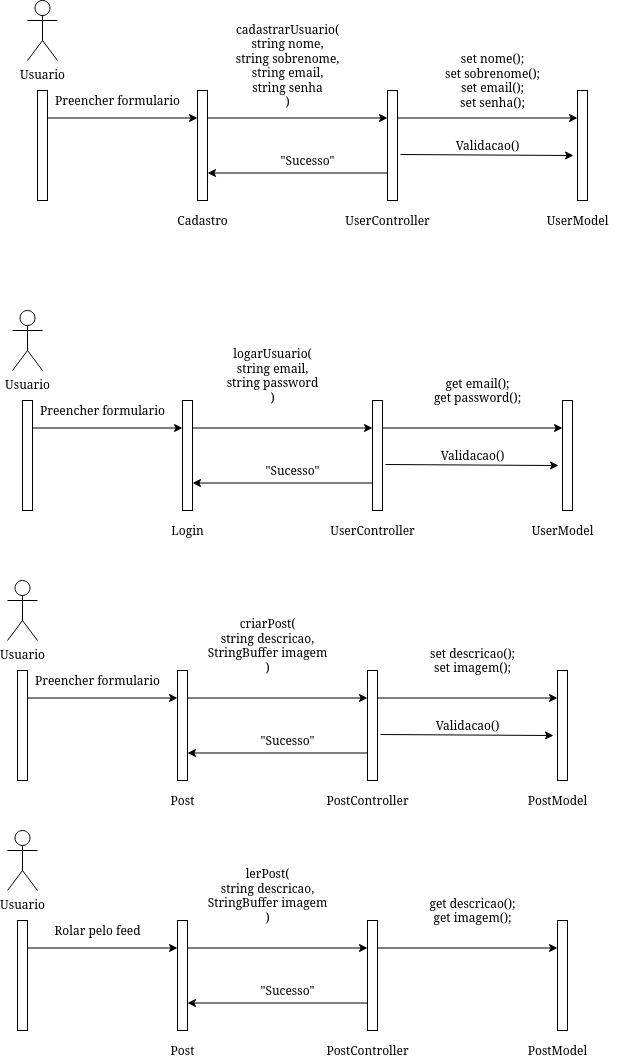

The diagram above was exported from draw.io. Its source (the exported page's mxGraphModel, read from the mxfile embedded in the PNG):
<mxGraphModel dx="1656" dy="933" grid="1" gridSize="10" guides="1" tooltips="1" connect="1" arrows="1" fold="1" page="1" pageScale="1" pageWidth="850" pageHeight="1100" math="0" shadow="0">
  <root>
    <mxCell id="0" />
    <mxCell id="1" parent="0" />
    <mxCell id="9XFzNgvyR8JENTiXVB_1-1" value="Usuario" style="shape=umlActor;verticalLabelPosition=bottom;verticalAlign=top;html=1;outlineConnect=0;" vertex="1" parent="1">
      <mxGeometry x="60" y="30" width="30" height="60" as="geometry" />
    </mxCell>
    <mxCell id="9XFzNgvyR8JENTiXVB_1-3" value="" style="rounded=0;whiteSpace=wrap;html=1;" vertex="1" parent="1">
      <mxGeometry x="70" y="120" width="10" height="110" as="geometry" />
    </mxCell>
    <mxCell id="9XFzNgvyR8JENTiXVB_1-4" value="" style="endArrow=classic;html=1;exitX=1;exitY=0.25;exitDx=0;exitDy=0;entryX=0;entryY=0.25;entryDx=0;entryDy=0;" edge="1" parent="1" source="9XFzNgvyR8JENTiXVB_1-3" target="9XFzNgvyR8JENTiXVB_1-5">
      <mxGeometry width="50" height="50" relative="1" as="geometry">
        <mxPoint x="100" y="174.5" as="sourcePoint" />
        <mxPoint x="210" y="174.5" as="targetPoint" />
      </mxGeometry>
    </mxCell>
    <mxCell id="9XFzNgvyR8JENTiXVB_1-5" value="" style="rounded=0;whiteSpace=wrap;html=1;" vertex="1" parent="1">
      <mxGeometry x="230" y="120" width="10" height="110" as="geometry" />
    </mxCell>
    <mxCell id="9XFzNgvyR8JENTiXVB_1-6" value="Cadastro" style="text;html=1;align=center;verticalAlign=middle;resizable=0;points=[];autosize=1;" vertex="1" parent="1">
      <mxGeometry x="200" y="240" width="70" height="20" as="geometry" />
    </mxCell>
    <mxCell id="9XFzNgvyR8JENTiXVB_1-7" value="Preencher formulario" style="text;html=1;align=center;verticalAlign=middle;resizable=0;points=[];autosize=1;" vertex="1" parent="1">
      <mxGeometry x="80" y="120" width="140" height="20" as="geometry" />
    </mxCell>
    <mxCell id="9XFzNgvyR8JENTiXVB_1-8" value="" style="rounded=0;whiteSpace=wrap;html=1;" vertex="1" parent="1">
      <mxGeometry x="420" y="120" width="10" height="110" as="geometry" />
    </mxCell>
    <mxCell id="9XFzNgvyR8JENTiXVB_1-9" value="" style="endArrow=classic;html=1;exitX=1;exitY=0.25;exitDx=0;exitDy=0;entryX=0;entryY=0.25;entryDx=0;entryDy=0;" edge="1" parent="1" source="9XFzNgvyR8JENTiXVB_1-5" target="9XFzNgvyR8JENTiXVB_1-8">
      <mxGeometry width="50" height="50" relative="1" as="geometry">
        <mxPoint x="260" y="240" as="sourcePoint" />
        <mxPoint x="410" y="240" as="targetPoint" />
      </mxGeometry>
    </mxCell>
    <mxCell id="9XFzNgvyR8JENTiXVB_1-11" value="&lt;div&gt;cadastrarUsuario(&lt;/div&gt;&lt;div&gt;string nome,&lt;/div&gt;&lt;div&gt;string sobrenome,&lt;/div&gt;&lt;div&gt;string email,&lt;/div&gt;&lt;div&gt;string senha&lt;/div&gt;&lt;div&gt;)&lt;/div&gt;" style="text;html=1;align=center;verticalAlign=middle;resizable=0;points=[];autosize=1;" vertex="1" parent="1">
      <mxGeometry x="260" y="50" width="120" height="90" as="geometry" />
    </mxCell>
    <mxCell id="9XFzNgvyR8JENTiXVB_1-12" value="UserController" style="text;html=1;align=center;verticalAlign=middle;resizable=0;points=[];autosize=1;" vertex="1" parent="1">
      <mxGeometry x="370" y="240" width="100" height="20" as="geometry" />
    </mxCell>
    <mxCell id="9XFzNgvyR8JENTiXVB_1-13" value="" style="rounded=0;whiteSpace=wrap;html=1;" vertex="1" parent="1">
      <mxGeometry x="610" y="120" width="10" height="110" as="geometry" />
    </mxCell>
    <mxCell id="9XFzNgvyR8JENTiXVB_1-14" value="" style="endArrow=classic;html=1;exitX=1;exitY=0.25;exitDx=0;exitDy=0;entryX=0;entryY=0.25;entryDx=0;entryDy=0;" edge="1" parent="1" source="9XFzNgvyR8JENTiXVB_1-8" target="9XFzNgvyR8JENTiXVB_1-13">
      <mxGeometry width="50" height="50" relative="1" as="geometry">
        <mxPoint x="250" y="157.5" as="sourcePoint" />
        <mxPoint x="611" y="136" as="targetPoint" />
      </mxGeometry>
    </mxCell>
    <mxCell id="9XFzNgvyR8JENTiXVB_1-18" value="&lt;div&gt;set nome();&lt;/div&gt;&lt;div&gt;set sobrenome();&lt;/div&gt;&lt;div&gt;set email();&lt;/div&gt;&lt;div&gt;set senha();&lt;br&gt;&lt;/div&gt;" style="text;html=1;align=center;verticalAlign=middle;resizable=0;points=[];autosize=1;" vertex="1" parent="1">
      <mxGeometry x="470" y="80" width="110" height="60" as="geometry" />
    </mxCell>
    <mxCell id="9XFzNgvyR8JENTiXVB_1-19" value="UserModel" style="text;html=1;align=center;verticalAlign=middle;resizable=0;points=[];autosize=1;" vertex="1" parent="1">
      <mxGeometry x="570" y="240" width="80" height="20" as="geometry" />
    </mxCell>
    <mxCell id="9XFzNgvyR8JENTiXVB_1-21" value="" style="endArrow=classic;html=1;exitX=1.3;exitY=0.582;exitDx=0;exitDy=0;exitPerimeter=0;entryX=-0.4;entryY=0.591;entryDx=0;entryDy=0;entryPerimeter=0;" edge="1" parent="1" source="9XFzNgvyR8JENTiXVB_1-8" target="9XFzNgvyR8JENTiXVB_1-13">
      <mxGeometry width="50" height="50" relative="1" as="geometry">
        <mxPoint x="440" y="157.5" as="sourcePoint" />
        <mxPoint x="520" y="175" as="targetPoint" />
      </mxGeometry>
    </mxCell>
    <mxCell id="9XFzNgvyR8JENTiXVB_1-22" value="" style="endArrow=classic;html=1;exitX=0;exitY=0.75;exitDx=0;exitDy=0;entryX=1;entryY=0.75;entryDx=0;entryDy=0;" edge="1" parent="1" source="9XFzNgvyR8JENTiXVB_1-8" target="9XFzNgvyR8JENTiXVB_1-5">
      <mxGeometry width="50" height="50" relative="1" as="geometry">
        <mxPoint x="390" y="200" as="sourcePoint" />
        <mxPoint x="210" y="200" as="targetPoint" />
      </mxGeometry>
    </mxCell>
    <mxCell id="9XFzNgvyR8JENTiXVB_1-23" value="&lt;div&gt;&quot;Sucesso&quot;&lt;/div&gt;" style="text;html=1;align=center;verticalAlign=middle;resizable=0;points=[];autosize=1;" vertex="1" parent="1">
      <mxGeometry x="305" y="180" width="70" height="20" as="geometry" />
    </mxCell>
    <mxCell id="9XFzNgvyR8JENTiXVB_1-24" value="Validacao()" style="text;html=1;align=center;verticalAlign=middle;resizable=0;points=[];autosize=1;" vertex="1" parent="1">
      <mxGeometry x="480" y="165" width="80" height="20" as="geometry" />
    </mxCell>
    <mxCell id="9XFzNgvyR8JENTiXVB_1-43" value="Usuario" style="shape=umlActor;verticalLabelPosition=bottom;verticalAlign=top;html=1;outlineConnect=0;" vertex="1" parent="1">
      <mxGeometry x="45" y="340" width="30" height="60" as="geometry" />
    </mxCell>
    <mxCell id="9XFzNgvyR8JENTiXVB_1-44" value="" style="rounded=0;whiteSpace=wrap;html=1;" vertex="1" parent="1">
      <mxGeometry x="55" y="430" width="10" height="110" as="geometry" />
    </mxCell>
    <mxCell id="9XFzNgvyR8JENTiXVB_1-45" value="" style="endArrow=classic;html=1;exitX=1;exitY=0.25;exitDx=0;exitDy=0;entryX=0;entryY=0.25;entryDx=0;entryDy=0;" edge="1" parent="1" source="9XFzNgvyR8JENTiXVB_1-44" target="9XFzNgvyR8JENTiXVB_1-46">
      <mxGeometry width="50" height="50" relative="1" as="geometry">
        <mxPoint x="85" y="484.5" as="sourcePoint" />
        <mxPoint x="195" y="484.5" as="targetPoint" />
      </mxGeometry>
    </mxCell>
    <mxCell id="9XFzNgvyR8JENTiXVB_1-46" value="" style="rounded=0;whiteSpace=wrap;html=1;" vertex="1" parent="1">
      <mxGeometry x="215" y="430" width="10" height="110" as="geometry" />
    </mxCell>
    <mxCell id="9XFzNgvyR8JENTiXVB_1-47" value="Login" style="text;html=1;align=center;verticalAlign=middle;resizable=0;points=[];autosize=1;" vertex="1" parent="1">
      <mxGeometry x="195" y="550" width="50" height="20" as="geometry" />
    </mxCell>
    <mxCell id="9XFzNgvyR8JENTiXVB_1-48" value="Preencher formulario" style="text;html=1;align=center;verticalAlign=middle;resizable=0;points=[];autosize=1;" vertex="1" parent="1">
      <mxGeometry x="65" y="430" width="140" height="20" as="geometry" />
    </mxCell>
    <mxCell id="9XFzNgvyR8JENTiXVB_1-49" value="" style="rounded=0;whiteSpace=wrap;html=1;" vertex="1" parent="1">
      <mxGeometry x="405" y="430" width="10" height="110" as="geometry" />
    </mxCell>
    <mxCell id="9XFzNgvyR8JENTiXVB_1-50" value="" style="endArrow=classic;html=1;exitX=1;exitY=0.25;exitDx=0;exitDy=0;entryX=0;entryY=0.25;entryDx=0;entryDy=0;" edge="1" parent="1" source="9XFzNgvyR8JENTiXVB_1-46" target="9XFzNgvyR8JENTiXVB_1-49">
      <mxGeometry width="50" height="50" relative="1" as="geometry">
        <mxPoint x="245" y="550" as="sourcePoint" />
        <mxPoint x="395" y="550" as="targetPoint" />
      </mxGeometry>
    </mxCell>
    <mxCell id="9XFzNgvyR8JENTiXVB_1-51" value="&lt;div&gt;logarUsuario(&lt;/div&gt;&lt;div&gt;string email,&lt;/div&gt;&lt;div&gt;string password&lt;br&gt;&lt;/div&gt;&lt;div&gt;)&lt;br&gt; &lt;/div&gt;" style="text;html=1;align=center;verticalAlign=middle;resizable=0;points=[];autosize=1;" vertex="1" parent="1">
      <mxGeometry x="250" y="375" width="110" height="60" as="geometry" />
    </mxCell>
    <mxCell id="9XFzNgvyR8JENTiXVB_1-52" value="UserController" style="text;html=1;align=center;verticalAlign=middle;resizable=0;points=[];autosize=1;" vertex="1" parent="1">
      <mxGeometry x="355" y="550" width="100" height="20" as="geometry" />
    </mxCell>
    <mxCell id="9XFzNgvyR8JENTiXVB_1-53" value="" style="rounded=0;whiteSpace=wrap;html=1;" vertex="1" parent="1">
      <mxGeometry x="595" y="430" width="10" height="110" as="geometry" />
    </mxCell>
    <mxCell id="9XFzNgvyR8JENTiXVB_1-54" value="" style="endArrow=classic;html=1;exitX=1;exitY=0.25;exitDx=0;exitDy=0;entryX=0;entryY=0.25;entryDx=0;entryDy=0;" edge="1" parent="1" source="9XFzNgvyR8JENTiXVB_1-49" target="9XFzNgvyR8JENTiXVB_1-53">
      <mxGeometry width="50" height="50" relative="1" as="geometry">
        <mxPoint x="235" y="467.5" as="sourcePoint" />
        <mxPoint x="596" y="446" as="targetPoint" />
      </mxGeometry>
    </mxCell>
    <mxCell id="9XFzNgvyR8JENTiXVB_1-55" value="&lt;div&gt;get email();&lt;/div&gt;&lt;div&gt;get password();&lt;br&gt;&lt;/div&gt;" style="text;html=1;align=center;verticalAlign=middle;resizable=0;points=[];autosize=1;" vertex="1" parent="1">
      <mxGeometry x="460" y="405" width="100" height="30" as="geometry" />
    </mxCell>
    <mxCell id="9XFzNgvyR8JENTiXVB_1-56" value="UserModel" style="text;html=1;align=center;verticalAlign=middle;resizable=0;points=[];autosize=1;" vertex="1" parent="1">
      <mxGeometry x="555" y="550" width="80" height="20" as="geometry" />
    </mxCell>
    <mxCell id="9XFzNgvyR8JENTiXVB_1-57" value="" style="endArrow=classic;html=1;exitX=1.3;exitY=0.582;exitDx=0;exitDy=0;exitPerimeter=0;entryX=-0.4;entryY=0.591;entryDx=0;entryDy=0;entryPerimeter=0;" edge="1" parent="1" source="9XFzNgvyR8JENTiXVB_1-49" target="9XFzNgvyR8JENTiXVB_1-53">
      <mxGeometry width="50" height="50" relative="1" as="geometry">
        <mxPoint x="425" y="467.5" as="sourcePoint" />
        <mxPoint x="505" y="485" as="targetPoint" />
      </mxGeometry>
    </mxCell>
    <mxCell id="9XFzNgvyR8JENTiXVB_1-58" value="" style="endArrow=classic;html=1;exitX=0;exitY=0.75;exitDx=0;exitDy=0;entryX=1;entryY=0.75;entryDx=0;entryDy=0;" edge="1" parent="1" source="9XFzNgvyR8JENTiXVB_1-49" target="9XFzNgvyR8JENTiXVB_1-46">
      <mxGeometry width="50" height="50" relative="1" as="geometry">
        <mxPoint x="375" y="510" as="sourcePoint" />
        <mxPoint x="195" y="510" as="targetPoint" />
      </mxGeometry>
    </mxCell>
    <mxCell id="9XFzNgvyR8JENTiXVB_1-59" value="&lt;div&gt;&quot;Sucesso&quot;&lt;/div&gt;" style="text;html=1;align=center;verticalAlign=middle;resizable=0;points=[];autosize=1;" vertex="1" parent="1">
      <mxGeometry x="290" y="490" width="70" height="20" as="geometry" />
    </mxCell>
    <mxCell id="9XFzNgvyR8JENTiXVB_1-60" value="Validacao()" style="text;html=1;align=center;verticalAlign=middle;resizable=0;points=[];autosize=1;" vertex="1" parent="1">
      <mxGeometry x="465" y="475" width="80" height="20" as="geometry" />
    </mxCell>
    <mxCell id="9XFzNgvyR8JENTiXVB_1-61" value="Usuario" style="shape=umlActor;verticalLabelPosition=bottom;verticalAlign=top;html=1;outlineConnect=0;" vertex="1" parent="1">
      <mxGeometry x="40" y="610" width="30" height="60" as="geometry" />
    </mxCell>
    <mxCell id="9XFzNgvyR8JENTiXVB_1-62" value="" style="rounded=0;whiteSpace=wrap;html=1;" vertex="1" parent="1">
      <mxGeometry x="50" y="700" width="10" height="110" as="geometry" />
    </mxCell>
    <mxCell id="9XFzNgvyR8JENTiXVB_1-63" value="" style="endArrow=classic;html=1;exitX=1;exitY=0.25;exitDx=0;exitDy=0;entryX=0;entryY=0.25;entryDx=0;entryDy=0;" edge="1" parent="1" source="9XFzNgvyR8JENTiXVB_1-62" target="9XFzNgvyR8JENTiXVB_1-64">
      <mxGeometry width="50" height="50" relative="1" as="geometry">
        <mxPoint x="80" y="754.5" as="sourcePoint" />
        <mxPoint x="190" y="754.5" as="targetPoint" />
      </mxGeometry>
    </mxCell>
    <mxCell id="9XFzNgvyR8JENTiXVB_1-64" value="" style="rounded=0;whiteSpace=wrap;html=1;" vertex="1" parent="1">
      <mxGeometry x="210" y="700" width="10" height="110" as="geometry" />
    </mxCell>
    <mxCell id="9XFzNgvyR8JENTiXVB_1-65" value="Post" style="text;html=1;align=center;verticalAlign=middle;resizable=0;points=[];autosize=1;" vertex="1" parent="1">
      <mxGeometry x="195" y="820" width="40" height="20" as="geometry" />
    </mxCell>
    <mxCell id="9XFzNgvyR8JENTiXVB_1-66" value="Preencher formulario" style="text;html=1;align=center;verticalAlign=middle;resizable=0;points=[];autosize=1;" vertex="1" parent="1">
      <mxGeometry x="60" y="700" width="140" height="20" as="geometry" />
    </mxCell>
    <mxCell id="9XFzNgvyR8JENTiXVB_1-67" value="" style="rounded=0;whiteSpace=wrap;html=1;" vertex="1" parent="1">
      <mxGeometry x="400" y="700" width="10" height="110" as="geometry" />
    </mxCell>
    <mxCell id="9XFzNgvyR8JENTiXVB_1-68" value="" style="endArrow=classic;html=1;exitX=1;exitY=0.25;exitDx=0;exitDy=0;entryX=0;entryY=0.25;entryDx=0;entryDy=0;" edge="1" parent="1" source="9XFzNgvyR8JENTiXVB_1-64" target="9XFzNgvyR8JENTiXVB_1-67">
      <mxGeometry width="50" height="50" relative="1" as="geometry">
        <mxPoint x="240" y="820" as="sourcePoint" />
        <mxPoint x="390" y="820" as="targetPoint" />
      </mxGeometry>
    </mxCell>
    <mxCell id="9XFzNgvyR8JENTiXVB_1-69" value="&lt;div&gt;criarPost(&lt;/div&gt;&lt;div&gt;string descricao,&lt;/div&gt;&lt;div&gt;StringBuffer imagem&lt;/div&gt;&lt;div&gt;)&lt;/div&gt;" style="text;html=1;align=center;verticalAlign=middle;resizable=0;points=[];autosize=1;" vertex="1" parent="1">
      <mxGeometry x="230" y="645" width="140" height="60" as="geometry" />
    </mxCell>
    <mxCell id="9XFzNgvyR8JENTiXVB_1-70" value="PostController" style="text;html=1;align=center;verticalAlign=middle;resizable=0;points=[];autosize=1;" vertex="1" parent="1">
      <mxGeometry x="350" y="820" width="100" height="20" as="geometry" />
    </mxCell>
    <mxCell id="9XFzNgvyR8JENTiXVB_1-71" value="" style="rounded=0;whiteSpace=wrap;html=1;" vertex="1" parent="1">
      <mxGeometry x="590" y="700" width="10" height="110" as="geometry" />
    </mxCell>
    <mxCell id="9XFzNgvyR8JENTiXVB_1-72" value="" style="endArrow=classic;html=1;exitX=1;exitY=0.25;exitDx=0;exitDy=0;entryX=0;entryY=0.25;entryDx=0;entryDy=0;" edge="1" parent="1" source="9XFzNgvyR8JENTiXVB_1-67" target="9XFzNgvyR8JENTiXVB_1-71">
      <mxGeometry width="50" height="50" relative="1" as="geometry">
        <mxPoint x="230" y="737.5" as="sourcePoint" />
        <mxPoint x="591" y="716" as="targetPoint" />
      </mxGeometry>
    </mxCell>
    <mxCell id="9XFzNgvyR8JENTiXVB_1-73" value="&lt;div&gt;set descricao();&lt;/div&gt;&lt;div&gt;set imagem();&lt;br&gt;&lt;/div&gt;" style="text;html=1;align=center;verticalAlign=middle;resizable=0;points=[];autosize=1;" vertex="1" parent="1">
      <mxGeometry x="455" y="675" width="100" height="30" as="geometry" />
    </mxCell>
    <mxCell id="9XFzNgvyR8JENTiXVB_1-74" value="PostModel" style="text;html=1;align=center;verticalAlign=middle;resizable=0;points=[];autosize=1;" vertex="1" parent="1">
      <mxGeometry x="555" y="820" width="70" height="20" as="geometry" />
    </mxCell>
    <mxCell id="9XFzNgvyR8JENTiXVB_1-75" value="" style="endArrow=classic;html=1;exitX=1.3;exitY=0.582;exitDx=0;exitDy=0;exitPerimeter=0;entryX=-0.4;entryY=0.591;entryDx=0;entryDy=0;entryPerimeter=0;" edge="1" parent="1" source="9XFzNgvyR8JENTiXVB_1-67" target="9XFzNgvyR8JENTiXVB_1-71">
      <mxGeometry width="50" height="50" relative="1" as="geometry">
        <mxPoint x="420" y="737.5" as="sourcePoint" />
        <mxPoint x="500" y="755" as="targetPoint" />
      </mxGeometry>
    </mxCell>
    <mxCell id="9XFzNgvyR8JENTiXVB_1-76" value="" style="endArrow=classic;html=1;exitX=0;exitY=0.75;exitDx=0;exitDy=0;entryX=1;entryY=0.75;entryDx=0;entryDy=0;" edge="1" parent="1" source="9XFzNgvyR8JENTiXVB_1-67" target="9XFzNgvyR8JENTiXVB_1-64">
      <mxGeometry width="50" height="50" relative="1" as="geometry">
        <mxPoint x="370" y="780" as="sourcePoint" />
        <mxPoint x="190" y="780" as="targetPoint" />
      </mxGeometry>
    </mxCell>
    <mxCell id="9XFzNgvyR8JENTiXVB_1-77" value="&lt;div&gt;&quot;Sucesso&quot;&lt;/div&gt;" style="text;html=1;align=center;verticalAlign=middle;resizable=0;points=[];autosize=1;" vertex="1" parent="1">
      <mxGeometry x="285" y="760" width="70" height="20" as="geometry" />
    </mxCell>
    <mxCell id="9XFzNgvyR8JENTiXVB_1-78" value="Validacao()" style="text;html=1;align=center;verticalAlign=middle;resizable=0;points=[];autosize=1;" vertex="1" parent="1">
      <mxGeometry x="460" y="745" width="80" height="20" as="geometry" />
    </mxCell>
    <mxCell id="9XFzNgvyR8JENTiXVB_1-79" value="Usuario" style="shape=umlActor;verticalLabelPosition=bottom;verticalAlign=top;html=1;outlineConnect=0;" vertex="1" parent="1">
      <mxGeometry x="40" y="860" width="30" height="60" as="geometry" />
    </mxCell>
    <mxCell id="9XFzNgvyR8JENTiXVB_1-80" value="" style="rounded=0;whiteSpace=wrap;html=1;" vertex="1" parent="1">
      <mxGeometry x="50" y="950" width="10" height="110" as="geometry" />
    </mxCell>
    <mxCell id="9XFzNgvyR8JENTiXVB_1-81" value="" style="endArrow=classic;html=1;exitX=1;exitY=0.25;exitDx=0;exitDy=0;entryX=0;entryY=0.25;entryDx=0;entryDy=0;" edge="1" parent="1" source="9XFzNgvyR8JENTiXVB_1-80" target="9XFzNgvyR8JENTiXVB_1-82">
      <mxGeometry width="50" height="50" relative="1" as="geometry">
        <mxPoint x="80" y="1004.5" as="sourcePoint" />
        <mxPoint x="190" y="1004.5" as="targetPoint" />
      </mxGeometry>
    </mxCell>
    <mxCell id="9XFzNgvyR8JENTiXVB_1-82" value="" style="rounded=0;whiteSpace=wrap;html=1;" vertex="1" parent="1">
      <mxGeometry x="210" y="950" width="10" height="110" as="geometry" />
    </mxCell>
    <mxCell id="9XFzNgvyR8JENTiXVB_1-83" value="Post" style="text;html=1;align=center;verticalAlign=middle;resizable=0;points=[];autosize=1;" vertex="1" parent="1">
      <mxGeometry x="195" y="1070" width="40" height="20" as="geometry" />
    </mxCell>
    <mxCell id="9XFzNgvyR8JENTiXVB_1-84" value="Rolar pelo feed" style="text;html=1;align=center;verticalAlign=middle;resizable=0;points=[];autosize=1;" vertex="1" parent="1">
      <mxGeometry x="80" y="950" width="100" height="20" as="geometry" />
    </mxCell>
    <mxCell id="9XFzNgvyR8JENTiXVB_1-85" value="" style="rounded=0;whiteSpace=wrap;html=1;" vertex="1" parent="1">
      <mxGeometry x="400" y="950" width="10" height="110" as="geometry" />
    </mxCell>
    <mxCell id="9XFzNgvyR8JENTiXVB_1-86" value="" style="endArrow=classic;html=1;exitX=1;exitY=0.25;exitDx=0;exitDy=0;entryX=0;entryY=0.25;entryDx=0;entryDy=0;" edge="1" parent="1" source="9XFzNgvyR8JENTiXVB_1-82" target="9XFzNgvyR8JENTiXVB_1-85">
      <mxGeometry width="50" height="50" relative="1" as="geometry">
        <mxPoint x="240" y="1070" as="sourcePoint" />
        <mxPoint x="390" y="1070" as="targetPoint" />
      </mxGeometry>
    </mxCell>
    <mxCell id="9XFzNgvyR8JENTiXVB_1-87" value="&lt;div&gt;lerPost(&lt;/div&gt;&lt;div&gt;string descricao,&lt;/div&gt;&lt;div&gt;StringBuffer imagem&lt;/div&gt;&lt;div&gt;)&lt;/div&gt;" style="text;html=1;align=center;verticalAlign=middle;resizable=0;points=[];autosize=1;" vertex="1" parent="1">
      <mxGeometry x="230" y="895" width="140" height="60" as="geometry" />
    </mxCell>
    <mxCell id="9XFzNgvyR8JENTiXVB_1-88" value="PostController" style="text;html=1;align=center;verticalAlign=middle;resizable=0;points=[];autosize=1;" vertex="1" parent="1">
      <mxGeometry x="350" y="1070" width="100" height="20" as="geometry" />
    </mxCell>
    <mxCell id="9XFzNgvyR8JENTiXVB_1-89" value="" style="rounded=0;whiteSpace=wrap;html=1;" vertex="1" parent="1">
      <mxGeometry x="590" y="950" width="10" height="110" as="geometry" />
    </mxCell>
    <mxCell id="9XFzNgvyR8JENTiXVB_1-90" value="" style="endArrow=classic;html=1;exitX=1;exitY=0.25;exitDx=0;exitDy=0;entryX=0;entryY=0.25;entryDx=0;entryDy=0;" edge="1" parent="1" source="9XFzNgvyR8JENTiXVB_1-85" target="9XFzNgvyR8JENTiXVB_1-89">
      <mxGeometry width="50" height="50" relative="1" as="geometry">
        <mxPoint x="230" y="987.5" as="sourcePoint" />
        <mxPoint x="591" y="966" as="targetPoint" />
      </mxGeometry>
    </mxCell>
    <mxCell id="9XFzNgvyR8JENTiXVB_1-91" value="&lt;div&gt;get descricao();&lt;/div&gt;&lt;div&gt;get imagem();&lt;/div&gt;" style="text;html=1;align=center;verticalAlign=middle;resizable=0;points=[];autosize=1;" vertex="1" parent="1">
      <mxGeometry x="455" y="925" width="100" height="30" as="geometry" />
    </mxCell>
    <mxCell id="9XFzNgvyR8JENTiXVB_1-92" value="PostModel" style="text;html=1;align=center;verticalAlign=middle;resizable=0;points=[];autosize=1;" vertex="1" parent="1">
      <mxGeometry x="555" y="1070" width="70" height="20" as="geometry" />
    </mxCell>
    <mxCell id="9XFzNgvyR8JENTiXVB_1-94" value="" style="endArrow=classic;html=1;exitX=0;exitY=0.75;exitDx=0;exitDy=0;entryX=1;entryY=0.75;entryDx=0;entryDy=0;" edge="1" parent="1" source="9XFzNgvyR8JENTiXVB_1-85" target="9XFzNgvyR8JENTiXVB_1-82">
      <mxGeometry width="50" height="50" relative="1" as="geometry">
        <mxPoint x="370" y="1030" as="sourcePoint" />
        <mxPoint x="190" y="1030" as="targetPoint" />
      </mxGeometry>
    </mxCell>
    <mxCell id="9XFzNgvyR8JENTiXVB_1-95" value="&lt;div&gt;&quot;Sucesso&quot;&lt;/div&gt;" style="text;html=1;align=center;verticalAlign=middle;resizable=0;points=[];autosize=1;" vertex="1" parent="1">
      <mxGeometry x="285" y="1010" width="70" height="20" as="geometry" />
    </mxCell>
  </root>
</mxGraphModel>